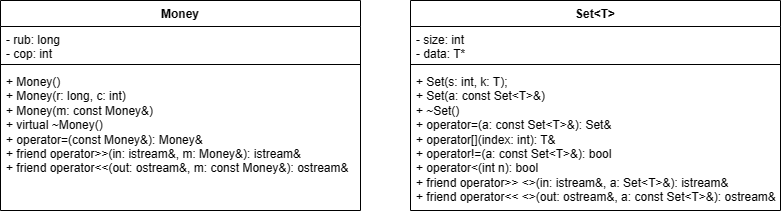

The diagram above was exported from draw.io. Its source (the exported page's mxGraphModel, read from the mxfile embedded in the PNG):
<mxGraphModel dx="1619" dy="788" grid="1" gridSize="10" guides="1" tooltips="1" connect="1" arrows="1" fold="1" page="1" pageScale="1" pageWidth="827" pageHeight="1169" math="0" shadow="0">
  <root>
    <mxCell id="0" />
    <mxCell id="1" parent="0" />
    <mxCell id="K0fHtP2Fpu_6g6qHoO8I-5" value="Set&amp;lt;T&amp;gt;" style="swimlane;fontStyle=1;align=center;verticalAlign=top;childLayout=stackLayout;horizontal=1;startSize=26;horizontalStack=0;resizeParent=1;resizeParentMax=0;resizeLast=0;collapsible=1;marginBottom=0;whiteSpace=wrap;html=1;" vertex="1" parent="1">
      <mxGeometry x="440" y="90" width="370" height="210" as="geometry" />
    </mxCell>
    <mxCell id="K0fHtP2Fpu_6g6qHoO8I-6" value="&lt;div&gt;- size: int&lt;/div&gt;&lt;div&gt;- data: T*&lt;span style=&quot;&quot;&gt;&lt;/span&gt;&lt;/div&gt;" style="text;strokeColor=none;fillColor=none;align=left;verticalAlign=top;spacingLeft=4;spacingRight=4;overflow=hidden;rotatable=0;points=[[0,0.5],[1,0.5]];portConstraint=eastwest;whiteSpace=wrap;html=1;" vertex="1" parent="K0fHtP2Fpu_6g6qHoO8I-5">
      <mxGeometry y="26" width="370" height="34" as="geometry" />
    </mxCell>
    <mxCell id="K0fHtP2Fpu_6g6qHoO8I-7" value="" style="line;strokeWidth=1;fillColor=none;align=left;verticalAlign=middle;spacingTop=-1;spacingLeft=3;spacingRight=3;rotatable=0;labelPosition=right;points=[];portConstraint=eastwest;strokeColor=inherit;" vertex="1" parent="K0fHtP2Fpu_6g6qHoO8I-5">
      <mxGeometry y="60" width="370" height="8" as="geometry" />
    </mxCell>
    <mxCell id="K0fHtP2Fpu_6g6qHoO8I-8" value="&lt;div&gt;+ Set(s: int, k: T);&lt;/div&gt;&lt;div&gt;+ Set(a: const Set&amp;lt;T&amp;gt;&amp;amp;)&lt;span style=&quot;&quot;&gt;&lt;/span&gt;&lt;/div&gt;&lt;div&gt;&lt;span style=&quot;&quot;&gt;+ ~Set()&lt;/span&gt;&lt;/div&gt;&lt;div&gt;&lt;span style=&quot;&quot;&gt;+ operator=(a: const Set&amp;lt;T&amp;gt;&amp;amp;): Set&amp;amp;&lt;/span&gt;&lt;/div&gt;&lt;div&gt;&lt;span style=&quot;&quot;&gt;+ operator[](index: int): T&amp;amp;&lt;/span&gt;&lt;/div&gt;&lt;div&gt;&lt;span style=&quot;&quot;&gt;+ operator!=(a: const Set&amp;lt;T&amp;gt;&amp;amp;): bool&lt;/span&gt;&lt;/div&gt;&lt;div&gt;&lt;span style=&quot;&quot;&gt;+ operator&amp;lt;(int n): bool&lt;/span&gt;&lt;/div&gt;&lt;div&gt;&lt;span style=&quot;&quot;&gt;+ friend operator&amp;gt;&amp;gt; &amp;lt;&amp;gt;(in: istream&amp;amp;, a: Set&amp;lt;T&amp;gt;&amp;amp;): istream&amp;amp;&lt;/span&gt;&lt;/div&gt;&lt;div&gt;&lt;span style=&quot;&quot;&gt;+ friend operator&amp;lt;&amp;lt; &amp;lt;&amp;gt;(out: ostream&amp;amp;, a: const Set&amp;lt;T&amp;gt;&amp;amp;): ostream&amp;amp;&lt;/span&gt;&lt;/div&gt;" style="text;strokeColor=none;fillColor=none;align=left;verticalAlign=top;spacingLeft=4;spacingRight=4;overflow=hidden;rotatable=0;points=[[0,0.5],[1,0.5]];portConstraint=eastwest;whiteSpace=wrap;html=1;" vertex="1" parent="K0fHtP2Fpu_6g6qHoO8I-5">
      <mxGeometry y="68" width="370" height="142" as="geometry" />
    </mxCell>
    <mxCell id="K0fHtP2Fpu_6g6qHoO8I-9" value="Money" style="swimlane;fontStyle=1;align=center;verticalAlign=top;childLayout=stackLayout;horizontal=1;startSize=26;horizontalStack=0;resizeParent=1;resizeParentMax=0;resizeLast=0;collapsible=1;marginBottom=0;whiteSpace=wrap;html=1;" vertex="1" parent="1">
      <mxGeometry x="30" y="90" width="360" height="210" as="geometry" />
    </mxCell>
    <mxCell id="K0fHtP2Fpu_6g6qHoO8I-10" value="- rub: long&lt;br&gt;- cop: int" style="text;strokeColor=none;fillColor=none;align=left;verticalAlign=top;spacingLeft=4;spacingRight=4;overflow=hidden;rotatable=0;points=[[0,0.5],[1,0.5]];portConstraint=eastwest;whiteSpace=wrap;html=1;" vertex="1" parent="K0fHtP2Fpu_6g6qHoO8I-9">
      <mxGeometry y="26" width="360" height="34" as="geometry" />
    </mxCell>
    <mxCell id="K0fHtP2Fpu_6g6qHoO8I-11" value="" style="line;strokeWidth=1;fillColor=none;align=left;verticalAlign=middle;spacingTop=-1;spacingLeft=3;spacingRight=3;rotatable=0;labelPosition=right;points=[];portConstraint=eastwest;strokeColor=inherit;" vertex="1" parent="K0fHtP2Fpu_6g6qHoO8I-9">
      <mxGeometry y="60" width="360" height="8" as="geometry" />
    </mxCell>
    <mxCell id="K0fHtP2Fpu_6g6qHoO8I-12" value="&lt;div&gt;+ Money()&lt;/div&gt;&lt;div&gt;&lt;span style=&quot;background-color: initial;&quot;&gt;+ Money(r: long, c: int)&lt;/span&gt;&lt;/div&gt;&lt;div&gt;&lt;span style=&quot;&quot;&gt;&lt;/span&gt;&lt;/div&gt;&lt;div&gt;&lt;span style=&quot;&quot;&gt;+ Money(m: const Money&amp;amp;)&lt;/span&gt;&lt;/div&gt;&lt;div&gt;&lt;span style=&quot;&quot;&gt;+ virtual ~Money()&lt;/span&gt;&lt;/div&gt;&lt;div&gt;&lt;span style=&quot;background-color: initial;&quot;&gt;+ operator=(const Money&amp;amp;): Money&amp;amp;&lt;/span&gt;&lt;/div&gt;&lt;div&gt;&lt;span style=&quot;&quot;&gt;+ friend operator&amp;gt;&amp;gt;(in: istream&amp;amp;, m: Money&amp;amp;): istream&amp;amp;&lt;/span&gt;&lt;/div&gt;&lt;div&gt;&lt;span style=&quot;&quot;&gt;+ friend operator&amp;lt;&amp;lt;(out: ostream&amp;amp;, m: const Money&amp;amp;): ostream&amp;amp;&lt;/span&gt;&lt;/div&gt;" style="text;strokeColor=none;fillColor=none;align=left;verticalAlign=top;spacingLeft=4;spacingRight=4;overflow=hidden;rotatable=0;points=[[0,0.5],[1,0.5]];portConstraint=eastwest;whiteSpace=wrap;html=1;" vertex="1" parent="K0fHtP2Fpu_6g6qHoO8I-9">
      <mxGeometry y="68" width="360" height="142" as="geometry" />
    </mxCell>
  </root>
</mxGraphModel>